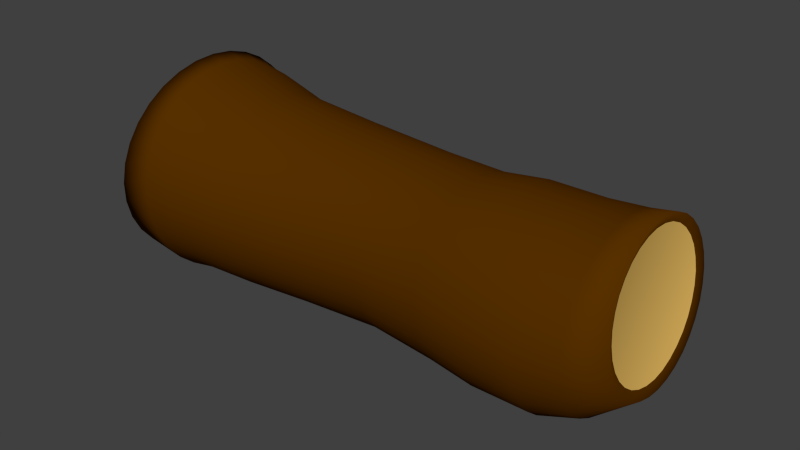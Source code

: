 # Source: Log.blend  (saved by Blender 2.73.0; exported with 4.5.12 LTS)
import bpy
from mathutils import Matrix  # noqa: F401  (used for matrix-valued properties, if any)

bpy.ops.wm.read_factory_settings(use_empty=True)
scene = bpy.context.scene
scene.name = 'Scene'

# ---- collections
col_collection_1 = bpy.data.collections.new('Collection 1'); scene.collection.children.link(col_collection_1)

# ---- materials (node trees are filled in below, after node groups)
mat_material_001 = bpy.data.materials.new('Material.001')
mat_material_001.alpha_threshold = 0.0
mat_material_001.use_transparent_shadow = False
mat_material_001.diffuse_color = (0.0985, 0.03027, 0.0, 1.0)
mat_material_001.roughness = 0.5
mat_material_002 = bpy.data.materials.new('Material.002')
mat_material_002.alpha_threshold = 0.0
mat_material_002.use_transparent_shadow = False
mat_material_002.diffuse_color = (0.8, 0.4991, 0.1215, 1.0)
mat_material_002.roughness = 0.5

# ---- material node trees

# ---- world
world_world = bpy.data.worlds.new('World'); scene.world = world_world
world_world.color = (0.05088, 0.05088, 0.05088)
world_world.use_sun_shadow = False
world_world.sun_shadow_jitter_overblur = 0.0
world_world.cycles.sampling_method = 'MANUAL'
world_world.cycles.sample_map_resolution = 256

# ---- meshes
me_cylinder = bpy.data.meshes.new('Cylinder')
me_cylinder.from_pydata([(0.05052, 1.0, 0.002519), (-0.1592, 1.006, 0.0647), (0.05049, 0.9808, 0.1976), (-0.1339, 0.9853, 0.2595), (0.05047, 0.9239, 0.3852), (-0.1116, 0.9267, 0.4467), (0.05045, 0.8315, 0.5581), (-0.09322, 0.8325, 0.6193), (0.05043, 0.7071, 0.7096), (-0.07933, 0.7063, 0.7706), (0.05041, 0.5556, 0.834), (-0.07054, 0.5529, 0.8947), (0.0504, 0.3827, 0.9264), (-0.06716, 0.3783, 0.9869), (0.05039, 0.1951, 0.9833), (-0.06933, 0.1892, 1.044), (0.05039, -1.936e-07, 1.003), (-0.07697, -0.007225, 1.063), (0.05039, -0.1951, 0.9833), (-0.08978, -0.2034, 1.044), (0.0504, -0.3827, 0.9264), (-0.1073, -0.3917, 0.9868), (0.05041, -0.5556, 0.834), (-0.1288, -0.5649, 0.8945), (0.05043, -0.7071, 0.7096), (-0.1535, -0.7165, 0.7703), (0.05045, -0.8315, 0.5581), (-0.1804, -0.8405, 0.619), (0.05047, -0.9239, 0.3852), (-0.2085, -0.9322, 0.4463), (0.05049, -0.9808, 0.1976), (-0.2367, -0.9881, 0.259), (0.05052, -1.0, 0.002518), (-0.264, -1.006, 0.06427), (0.05054, -0.9808, -0.1926), (-0.2893, -0.9853, -0.1305), (0.05057, -0.9239, -0.3802), (-0.3115, -0.9267, -0.3178), (0.05059, -0.8315, -0.5531), (-0.33, -0.8325, -0.4904), (0.05061, -0.7071, -0.7046), (-0.3439, -0.7063, -0.6416), (0.05062, -0.5556, -0.8289), (-0.3527, -0.5529, -0.7657), (0.05064, -0.3827, -0.9214), (-0.356, -0.3783, -0.858), (0.05064, -0.1951, -0.9783), (-0.3539, -0.1892, -0.9147), (0.05065, 9.653e-07, -0.9975), (-0.3462, 0.007227, -0.9339), (0.05064, 0.1951, -0.9783), (-0.3334, 0.2034, -0.9146), (0.05064, 0.3827, -0.9214), (-0.3159, 0.3917, -0.8578), (0.05062, 0.5556, -0.8289), (-0.2944, 0.5649, -0.7655), (0.05061, 0.7071, -0.7046), (-0.2697, 0.7165, -0.6413), (0.05059, 0.8315, -0.553), (-0.2428, 0.8405, -0.49), (0.05057, 0.9239, -0.3802), (-0.2147, 0.9322, -0.3174), (0.05054, 0.9808, -0.1926), (-0.1864, 0.9881, -0.1301), (0.2897, 0.962, 0.002549), (0.2897, 0.9436, 0.1902), (0.2897, 0.8888, 0.3707), (0.2896, 0.7999, 0.537), (0.2896, 0.6803, 0.6828), (0.2896, 0.5345, 0.8024), (0.2896, 0.3682, 0.8914), (0.2896, 0.1877, 0.9461), (0.2896, -1.786e-07, 0.9646), (0.2896, -0.1877, 0.9461), (0.2896, -0.3682, 0.8914), (0.2896, -0.5345, 0.8024), (0.2896, -0.6803, 0.6828), (0.2896, -0.7999, 0.537), (0.2897, -0.8888, 0.3707), (0.2897, -0.9436, 0.1902), (0.2897, -0.962, 0.002548), (0.2897, -0.9436, -0.1851), (0.2898, -0.8888, -0.3656), (0.2898, -0.7999, -0.5319), (0.2898, -0.6803, -0.6777), (0.2898, -0.5345, -0.7974), (0.2898, -0.3682, -0.8863), (0.2898, -0.1877, -0.941), (0.2898, 9.362e-07, -0.9595), (0.2898, 0.1877, -0.941), (0.2898, 0.3682, -0.8863), (0.2898, 0.5345, -0.7974), (0.2898, 0.6803, -0.6777), (0.2898, 0.7999, -0.5319), (0.2898, 0.8888, -0.3656), (0.2897, 0.9436, -0.1851), (0.7681, 0.8927, -0.0594), (0.7681, 0.8755, 0.1147), (0.768, 0.8247, 0.2822), (0.768, 0.7422, 0.4365), (0.768, 0.6312, 0.5718), (0.768, 0.4959, 0.6828), (0.768, 0.3416, 0.7653), (0.768, 0.1742, 0.8161), (0.768, -1.505e-07, 0.8333), (0.768, -0.1742, 0.8161), (0.768, -0.3416, 0.7653), (0.768, -0.4959, 0.6828), (0.768, -0.6312, 0.5718), (0.768, -0.7422, 0.4365), (0.768, -0.8247, 0.2822), (0.7681, -0.8755, 0.1147), (0.7681, -0.8927, -0.0594), (0.7681, -0.8755, -0.2336), (0.7681, -0.8247, -0.401), (0.7682, -0.7422, -0.5553), (0.7682, -0.6312, -0.6906), (0.7682, -0.4959, -0.8016), (0.7682, -0.3416, -0.8841), (0.7682, -0.1742, -0.9349), (0.7682, 8.839e-07, -0.9521), (0.7682, 0.1742, -0.9349), (0.7682, 0.3416, -0.8841), (0.7682, 0.4959, -0.8016), (0.7682, 0.6312, -0.6906), (0.7682, 0.7422, -0.5553), (0.7681, 0.8247, -0.401), (0.7681, 0.8755, -0.2336), (1.45, 0.8415, -0.05932), (1.45, 0.8254, 0.1049), (1.45, 0.7775, 0.2627), (1.45, 0.6997, 0.4082), (1.45, 0.5951, 0.5357), (1.45, 0.4675, 0.6404), (1.45, 0.322, 0.7182), (1.45, 0.1642, 0.766), (1.45, -1.144e-07, 0.7822), (1.45, -0.1642, 0.766), (1.45, -0.322, 0.7182), (1.45, -0.4675, 0.6404), (1.45, -0.5951, 0.5357), (1.45, -0.6997, 0.4082), (1.45, -0.7775, 0.2627), (1.45, -0.8254, 0.1049), (1.45, -0.8415, -0.05932), (1.45, -0.8254, -0.2235), (1.45, -0.7775, -0.3814), (1.45, -0.6997, -0.5268), (1.45, -0.5951, -0.6544), (1.45, -0.4675, -0.759), (1.45, -0.322, -0.8368), (1.45, -0.1642, -0.8847), (1.45, 8.608e-07, -0.9008), (1.45, 0.1642, -0.8847), (1.45, 0.322, -0.8368), (1.45, 0.4675, -0.759), (1.45, 0.5951, -0.6544), (1.45, 0.6997, -0.5268), (1.45, 0.7775, -0.3814), (1.45, 0.8254, -0.2235), (2.301, 0.7925, -0.05921), (2.301, 0.7773, 0.0954), (2.301, 0.7322, 0.2441), (2.301, 0.6589, 0.3811), (2.301, 0.5604, 0.5012), (2.301, 0.4403, 0.5997), (2.301, 0.3033, 0.673), (2.301, 0.1546, 0.7181), (2.301, -1.007e-07, 0.7333), (2.301, -0.1546, 0.7181), (2.301, -0.3033, 0.673), (2.301, -0.4403, 0.5997), (2.301, -0.5604, 0.5012), (2.301, -0.6589, 0.3811), (2.301, -0.7322, 0.2441), (2.301, -0.7773, 0.0954), (2.301, -0.7925, -0.05921), (2.301, -0.7773, -0.2138), (2.301, -0.7322, -0.3625), (2.301, -0.6589, -0.4995), (2.301, -0.5604, -0.6196), (2.301, -0.4403, -0.7181), (2.301, -0.3033, -0.7914), (2.301, -0.1546, -0.8365), (2.301, 8.177e-07, -0.8517), (2.301, 0.1546, -0.8365), (2.301, 0.3033, -0.7914), (2.301, 0.4403, -0.7181), (2.301, 0.5604, -0.6196), (2.301, 0.6589, -0.4995), (2.301, 0.7322, -0.3625), (2.301, 0.7773, -0.2138), (2.966, 0.7437, -0.05912), (2.966, 0.7282, 0.09797), (2.966, 0.6824, 0.249), (2.966, 0.608, 0.3882), (2.966, 0.5079, 0.5103), (2.966, 0.3858, 0.6104), (2.966, 0.2466, 0.6848), (2.966, 0.09555, 0.7306), (2.966, -0.06154, 0.7461), (2.966, -0.2186, 0.7306), (2.966, -0.3697, 0.6848), (2.966, -0.5089, 0.6104), (2.966, -0.6309, 0.5103), (2.966, -0.7311, 0.3882), (2.966, -0.8055, 0.249), (2.966, -0.8513, 0.09797), (2.966, -0.8668, -0.05912), (2.966, -0.8513, -0.2162), (2.966, -0.8055, -0.3673), (2.966, -0.7311, -0.5065), (2.966, -0.6309, -0.6285), (2.966, -0.5089, -0.7287), (2.966, -0.3697, -0.8031), (2.966, -0.2186, -0.8489), (2.966, -0.06154, -0.8644), (2.966, 0.09556, -0.8489), (2.966, 0.2466, -0.8031), (2.966, 0.3858, -0.7287), (2.966, 0.5079, -0.6285), (2.966, 0.608, -0.5065), (2.966, 0.6824, -0.3673), (2.966, 0.7282, -0.2162), (3.393, 0.7972, -0.05907), (3.393, 0.7807, 0.1085), (3.393, 0.7318, 0.2696), (3.393, 0.6525, 0.418), (3.393, 0.5457, 0.5482), (3.393, 0.4155, 0.6549), (3.393, 0.2671, 0.7343), (3.393, 0.106, 0.7832), (3.393, -0.06154, 0.7997), (3.393, -0.2291, 0.7832), (3.393, -0.3902, 0.7343), (3.393, -0.5386, 0.6549), (3.393, -0.6688, 0.5482), (3.393, -0.7756, 0.418), (3.393, -0.8549, 0.2696), (3.393, -0.9038, 0.1085), (3.393, -0.9203, -0.05907), (3.393, -0.9038, -0.2266), (3.393, -0.8549, -0.3877), (3.393, -0.7756, -0.5362), (3.393, -0.6688, -0.6663), (3.393, -0.5386, -0.7731), (3.393, -0.3902, -0.8524), (3.393, -0.2291, -0.9013), (3.393, -0.06154, -0.9178), (3.393, 0.106, -0.9013), (3.393, 0.2671, -0.8524), (3.393, 0.4156, -0.7731), (3.393, 0.5457, -0.6663), (3.393, 0.6525, -0.5362), (3.393, 0.7318, -0.3877), (3.393, 0.7807, -0.2266), (3.907, 0.7972, -0.059), (3.907, 0.7807, 0.1085), (3.907, 0.7318, 0.2696), (3.907, 0.6525, 0.4181), (3.907, 0.5457, 0.5482), (3.907, 0.4155, 0.655), (3.907, 0.2671, 0.7344), (3.907, 0.106, 0.7832), (3.907, -0.06154, 0.7997), (3.907, -0.2291, 0.7832), (3.907, -0.3902, 0.7344), (3.907, -0.5386, 0.655), (3.907, -0.6688, 0.5482), (3.907, -0.7756, 0.4181), (3.907, -0.8549, 0.2696), (3.907, -0.9038, 0.1085), (3.907, -0.9203, -0.059), (3.907, -0.9038, -0.2265), (3.907, -0.8549, -0.3876), (3.907, -0.7756, -0.5361), (3.907, -0.6688, -0.6662), (3.907, -0.5386, -0.773), (3.907, -0.3902, -0.8524), (3.907, -0.2291, -0.9012), (3.907, -0.06154, -0.9177), (3.907, 0.106, -0.9012), (3.907, 0.2671, -0.8524), (3.907, 0.4156, -0.773), (3.907, 0.5457, -0.6662), (3.907, 0.6525, -0.5361), (3.907, 0.7318, -0.3876), (3.907, 0.7807, -0.2265), (4.258, 0.7497, 0.02368), (4.258, 0.7341, 0.1819), (4.258, 0.6879, 0.3341), (4.258, 0.613, 0.4744), (4.258, 0.5121, 0.5973), (4.258, 0.3891, 0.6982), (4.258, 0.2489, 0.7731), (4.258, 0.09672, 0.8193), (4.258, -0.06154, 0.8349), (4.258, -0.2198, 0.8193), (4.258, -0.372, 0.7731), (4.258, -0.5122, 0.6982), (4.258, -0.6352, 0.5973), (4.258, -0.736, 0.4744), (4.258, -0.811, 0.3341), (4.258, -0.8572, 0.1819), (4.258, -0.8728, 0.02368), (4.258, -0.8572, -0.1346), (4.258, -0.811, -0.2868), (4.258, -0.736, -0.427), (4.258, -0.6352, -0.5499), (4.258, -0.5122, -0.6508), (4.258, -0.372, -0.7258), (4.258, -0.2198, -0.7719), (4.258, -0.06154, -0.7875), (4.258, 0.09672, -0.7719), (4.258, 0.2489, -0.7258), (4.258, 0.3891, -0.6508), (4.258, 0.5121, -0.5499), (4.258, 0.613, -0.427), (4.258, 0.6879, -0.2868), (4.258, 0.7341, -0.1346), (4.558, 0.6328, 0.2268), (4.547, 0.614, 0.3613), (4.537, 0.5693, 0.4896), (4.529, 0.5003, 0.6067), (4.521, 0.4097, 0.7082), (4.515, 0.301, 0.7901), (4.511, 0.1784, 0.8493), (4.508, 0.04653, 0.8835), (4.508, -0.08947, 0.8914), (4.51, -0.2244, 0.8727), (4.514, -0.3531, 0.8281), (4.52, -0.4705, 0.7594), (4.527, -0.5723, 0.6691), (4.536, -0.6544, 0.5607), (4.546, -0.7137, 0.4385), (4.556, -0.748, 0.307), (4.567, -0.7559, 0.1715), (4.577, -0.7371, 0.03693), (4.587, -0.6924, -0.09136), (4.596, -0.6234, -0.2085), (4.604, -0.5328, -0.31), (4.61, -0.4241, -0.3919), (4.614, -0.3015, -0.451), (4.616, -0.1696, -0.4853), (4.616, -0.03361, -0.4932), (4.614, 0.1013, -0.4745), (4.61, 0.23, -0.4299), (4.605, 0.3475, -0.3611), (4.597, 0.4492, -0.2708), (4.588, 0.5313, -0.1625), (4.579, 0.5907, -0.04025), (4.568, 0.6249, 0.09119), (-0.121, 0.9385, 0.07913), (-0.09756, 0.9193, 0.2597), (-0.07691, 0.8649, 0.4334), (-0.05982, 0.7775, 0.5934), (-0.04695, 0.6605, 0.7337), (-0.03879, 0.5183, 0.8488), (-0.03566, 0.3564, 0.9343), (-0.03767, 0.181, 0.987), (-0.04476, -0.001139, 1.005), (-0.05664, -0.183, 0.9869), (-0.07286, -0.3576, 0.9342), (-0.0928, -0.5183, 0.8486), (-0.1157, -0.6589, 0.7334), (-0.1407, -0.7739, 0.5931), (-0.1667, -0.8589, 0.433), (-0.1929, -0.9108, 0.2593), (-0.2182, -0.9274, 0.07873), (-0.2416, -0.9081, -0.1019), (-0.2623, -0.8538, -0.2755), (-0.2794, -0.7664, -0.4356), (-0.2922, -0.6494, -0.5759), (-0.3004, -0.5072, -0.691), (-0.3035, -0.3453, -0.7765), (-0.3015, -0.1699, -0.8291), (-0.2944, 0.01226, -0.8469), (-0.2826, 0.1941, -0.829), (-0.2663, 0.3688, -0.7763), (-0.2464, 0.5294, -0.6907), (-0.2235, 0.67, -0.5756), (-0.1985, 0.785, -0.4353), (-0.1725, 0.8701, -0.2752), (-0.1463, 0.9219, -0.1015), (4.529, 0.5545, 0.2237), (4.519, 0.5378, 0.343), (4.511, 0.4981, 0.4568), (4.503, 0.4369, 0.5608), (4.496, 0.3566, 0.6508), (4.491, 0.2601, 0.7234), (4.487, 0.1513, 0.776), (4.485, 0.03435, 0.8063), (4.485, -0.08632, 0.8133), (4.487, -0.206, 0.7967), (4.49, -0.3202, 0.7572), (4.495, -0.4244, 0.6962), (4.502, -0.5147, 0.6161), (4.509, -0.5875, 0.5199), (4.518, -0.6402, 0.4115), (4.527, -0.6706, 0.2949), (4.537, -0.6776, 0.1746), (4.546, -0.6609, 0.05522), (4.555, -0.6212, -0.0586), (4.563, -0.56, -0.1625), (4.569, -0.4796, -0.2525), (4.575, -0.3832, -0.3252), (4.578, -0.2744, -0.3777), (4.58, -0.1574, -0.4081), (4.581, -0.03676, -0.4151), (4.579, 0.08295, -0.3985), (4.575, 0.1971, -0.3589), (4.57, 0.3013, -0.2979), (4.564, 0.3916, -0.2178), (4.556, 0.4645, -0.1217), (4.547, 0.5171, -0.01325), (4.538, 0.5475, 0.1034)], [], [(0, 1, 3, 2), (2, 3, 5, 4), (4, 5, 7, 6), (6, 7, 9, 8), (8, 9, 11, 10), (10, 11, 13, 12), (12, 13, 15, 14), (14, 15, 17, 16), (16, 17, 19, 18), (18, 19, 21, 20), (20, 21, 23, 22), (22, 23, 25, 24), (24, 25, 27, 26), (26, 27, 29, 28), (28, 29, 31, 30), (30, 31, 33, 32), (32, 33, 35, 34), (34, 35, 37, 36), (36, 37, 39, 38), (38, 39, 41, 40), (40, 41, 43, 42), (42, 43, 45, 44), (44, 45, 47, 46), (46, 47, 49, 48), (48, 49, 51, 50), (50, 51, 53, 52), (52, 53, 55, 54), (54, 55, 57, 56), (56, 57, 59, 58), (58, 59, 61, 60), (53, 51, 377, 378), (62, 63, 1, 0), (60, 61, 63, 62), (58, 60, 94, 93), (89, 90, 122, 121), (36, 38, 83, 82), (0, 2, 65, 64), (14, 16, 72, 71), (42, 44, 86, 85), (20, 22, 75, 74), (48, 50, 89, 88), (4, 6, 67, 66), (26, 28, 78, 77), (54, 56, 92, 91), (32, 34, 81, 80), (10, 12, 70, 69), (60, 62, 95, 94), (38, 40, 84, 83), (16, 18, 73, 72), (44, 46, 87, 86), (22, 24, 76, 75), (50, 52, 90, 89), (6, 8, 68, 67), (28, 30, 79, 78), (56, 58, 93, 92), (34, 36, 82, 81), (12, 14, 71, 70), (62, 0, 64, 95), (40, 42, 85, 84), (18, 20, 74, 73), (46, 48, 88, 87), (2, 4, 66, 65), (24, 26, 77, 76), (52, 54, 91, 90), (8, 10, 69, 68), (30, 32, 80, 79), (123, 124, 156, 155), (67, 68, 100, 99), (78, 79, 111, 110), (87, 88, 120, 119), (65, 66, 98, 97), (76, 77, 109, 108), (85, 86, 118, 117), (74, 75, 107, 106), (94, 95, 127, 126), (83, 84, 116, 115), (72, 73, 105, 104), (92, 93, 125, 124), (81, 82, 114, 113), (70, 71, 103, 102), (90, 91, 123, 122), (68, 69, 101, 100), (79, 80, 112, 111), (88, 89, 121, 120), (66, 67, 99, 98), (77, 78, 110, 109), (86, 87, 119, 118), (64, 65, 97, 96), (75, 76, 108, 107), (95, 64, 96, 127), (84, 85, 117, 116), (73, 74, 106, 105), (93, 94, 126, 125), (82, 83, 115, 114), (71, 72, 104, 103), (91, 92, 124, 123), (80, 81, 113, 112), (69, 70, 102, 101), (157, 158, 190, 189), (112, 113, 145, 144), (101, 102, 134, 133), (121, 122, 154, 153), (99, 100, 132, 131), (110, 111, 143, 142), (119, 120, 152, 151), (97, 98, 130, 129), (108, 109, 141, 140), (117, 118, 150, 149), (106, 107, 139, 138), (126, 127, 159, 158), (115, 116, 148, 147), (104, 105, 137, 136), (124, 125, 157, 156), (113, 114, 146, 145), (102, 103, 135, 134), (122, 123, 155, 154), (100, 101, 133, 132), (111, 112, 144, 143), (120, 121, 153, 152), (98, 99, 131, 130), (109, 110, 142, 141), (118, 119, 151, 150), (96, 97, 129, 128), (107, 108, 140, 139), (127, 96, 128, 159), (116, 117, 149, 148), (105, 106, 138, 137), (125, 126, 158, 157), (114, 115, 147, 146), (103, 104, 136, 135), (191, 160, 192, 223), (146, 147, 179, 178), (135, 136, 168, 167), (155, 156, 188, 187), (144, 145, 177, 176), (133, 134, 166, 165), (153, 154, 186, 185), (131, 132, 164, 163), (142, 143, 175, 174), (151, 152, 184, 183), (129, 130, 162, 161), (140, 141, 173, 172), (149, 150, 182, 181), (138, 139, 171, 170), (158, 159, 191, 190), (147, 148, 180, 179), (136, 137, 169, 168), (156, 157, 189, 188), (145, 146, 178, 177), (134, 135, 167, 166), (154, 155, 187, 186), (132, 133, 165, 164), (143, 144, 176, 175), (152, 153, 185, 184), (130, 131, 163, 162), (141, 142, 174, 173), (150, 151, 183, 182), (128, 129, 161, 160), (139, 140, 172, 171), (159, 128, 160, 191), (148, 149, 181, 180), (137, 138, 170, 169), (214, 215, 247, 246), (180, 181, 213, 212), (169, 170, 202, 201), (189, 190, 222, 221), (178, 179, 211, 210), (167, 168, 200, 199), (187, 188, 220, 219), (176, 177, 209, 208), (165, 166, 198, 197), (185, 186, 218, 217), (163, 164, 196, 195), (174, 175, 207, 206), (183, 184, 216, 215), (161, 162, 194, 193), (172, 173, 205, 204), (181, 182, 214, 213), (170, 171, 203, 202), (190, 191, 223, 222), (179, 180, 212, 211), (168, 169, 201, 200), (188, 189, 221, 220), (177, 178, 210, 209), (166, 167, 199, 198), (186, 187, 219, 218), (164, 165, 197, 196), (175, 176, 208, 207), (184, 185, 217, 216), (162, 163, 195, 194), (173, 174, 206, 205), (182, 183, 215, 214), (160, 161, 193, 192), (171, 172, 204, 203), (248, 249, 281, 280), (192, 193, 225, 224), (203, 204, 236, 235), (223, 192, 224, 255), (212, 213, 245, 244), (201, 202, 234, 233), (221, 222, 254, 253), (210, 211, 243, 242), (199, 200, 232, 231), (219, 220, 252, 251), (208, 209, 241, 240), (197, 198, 230, 229), (217, 218, 250, 249), (195, 196, 228, 227), (206, 207, 239, 238), (215, 216, 248, 247), (193, 194, 226, 225), (204, 205, 237, 236), (213, 214, 246, 245), (202, 203, 235, 234), (222, 223, 255, 254), (211, 212, 244, 243), (200, 201, 233, 232), (220, 221, 253, 252), (209, 210, 242, 241), (198, 199, 231, 230), (218, 219, 251, 250), (196, 197, 229, 228), (207, 208, 240, 239), (216, 217, 249, 248), (194, 195, 227, 226), (205, 206, 238, 237), (282, 283, 315, 314), (226, 227, 259, 258), (237, 238, 270, 269), (246, 247, 279, 278), (224, 225, 257, 256), (235, 236, 268, 267), (255, 224, 256, 287), (244, 245, 277, 276), (233, 234, 266, 265), (253, 254, 286, 285), (242, 243, 275, 274), (231, 232, 264, 263), (251, 252, 284, 283), (240, 241, 273, 272), (229, 230, 262, 261), (249, 250, 282, 281), (227, 228, 260, 259), (238, 239, 271, 270), (247, 248, 280, 279), (225, 226, 258, 257), (236, 237, 269, 268), (245, 246, 278, 277), (234, 235, 267, 266), (254, 255, 287, 286), (243, 244, 276, 275), (232, 233, 265, 264), (252, 253, 285, 284), (241, 242, 274, 273), (230, 231, 263, 262), (250, 251, 283, 282), (228, 229, 261, 260), (239, 240, 272, 271), (316, 317, 349, 348), (260, 261, 293, 292), (271, 272, 304, 303), (280, 281, 313, 312), (258, 259, 291, 290), (269, 270, 302, 301), (278, 279, 311, 310), (256, 257, 289, 288), (267, 268, 300, 299), (287, 256, 288, 319), (276, 277, 309, 308), (265, 266, 298, 297), (285, 286, 318, 317), (274, 275, 307, 306), (263, 264, 296, 295), (283, 284, 316, 315), (272, 273, 305, 304), (261, 262, 294, 293), (281, 282, 314, 313), (259, 260, 292, 291), (270, 271, 303, 302), (279, 280, 312, 311), (257, 258, 290, 289), (268, 269, 301, 300), (277, 278, 310, 309), (266, 267, 299, 298), (286, 287, 319, 318), (275, 276, 308, 307), (264, 265, 297, 296), (284, 285, 317, 316), (273, 274, 306, 305), (262, 263, 295, 294), (350, 351, 415, 414), (305, 306, 338, 337), (294, 295, 327, 326), (314, 315, 347, 346), (292, 293, 325, 324), (303, 304, 336, 335), (312, 313, 345, 344), (290, 291, 323, 322), (301, 302, 334, 333), (310, 311, 343, 342), (288, 289, 321, 320), (299, 300, 332, 331), (319, 288, 320, 351), (308, 309, 341, 340), (297, 298, 330, 329), (317, 318, 350, 349), (306, 307, 339, 338), (295, 296, 328, 327), (315, 316, 348, 347), (304, 305, 337, 336), (293, 294, 326, 325), (313, 314, 346, 345), (291, 292, 324, 323), (302, 303, 335, 334), (311, 312, 344, 343), (289, 290, 322, 321), (300, 301, 333, 332), (309, 310, 342, 341), (298, 299, 331, 330), (318, 319, 351, 350), (307, 308, 340, 339), (296, 297, 329, 328), (353, 352, 383, 382, 381, 380, 379, 378, 377, 376, 375, 374, 373, 372, 371, 370, 369, 368, 367, 366, 365, 364, 363, 362, 361, 360, 359, 358, 357, 356, 355, 354), (9, 7, 355, 356), (31, 29, 366, 367), (59, 57, 380, 381), (37, 35, 369, 370), (15, 13, 358, 359), (1, 63, 383, 352), (43, 41, 372, 373), (21, 19, 361, 362), (49, 47, 375, 376), (5, 3, 353, 354), (27, 25, 364, 365), (55, 53, 378, 379), (11, 9, 356, 357), (33, 31, 367, 368), (61, 59, 381, 382), (39, 37, 370, 371), (3, 1, 352, 353), (17, 15, 359, 360), (45, 43, 373, 374), (23, 21, 362, 363), (51, 49, 376, 377), (7, 5, 354, 355), (29, 27, 365, 366), (57, 55, 379, 380), (35, 33, 368, 369), (13, 11, 357, 358), (63, 61, 382, 383), (41, 39, 371, 372), (19, 17, 360, 361), (47, 45, 374, 375), (25, 23, 363, 364), (384, 385, 386, 387, 388, 389, 390, 391, 392, 393, 394, 395, 396, 397, 398, 399, 400, 401, 402, 403, 404, 405, 406, 407, 408, 409, 410, 411, 412, 413, 414, 415), (339, 340, 404, 403), (328, 329, 393, 392), (348, 349, 413, 412), (337, 338, 402, 401), (326, 327, 391, 390), (346, 347, 411, 410), (324, 325, 389, 388), (335, 336, 400, 399), (344, 345, 409, 408), (322, 323, 387, 386), (333, 334, 398, 397), (342, 343, 407, 406), (320, 321, 385, 384), (331, 332, 396, 395), (351, 320, 384, 415), (340, 341, 405, 404), (329, 330, 394, 393), (349, 350, 414, 413), (338, 339, 403, 402), (327, 328, 392, 391), (347, 348, 412, 411), (336, 337, 401, 400), (325, 326, 390, 389), (345, 346, 410, 409), (323, 324, 388, 387), (334, 335, 399, 398), (343, 344, 408, 407), (321, 322, 386, 385), (332, 333, 397, 396), (341, 342, 406, 405), (330, 331, 395, 394)])
me_cylinder.polygons.foreach_set('use_smooth', [True] * 386)
me_cylinder.polygons.foreach_set('material_index', [0, 0, 0, 0, 0, 0, 0, 0, 0, 0, 0, 0, 0, 0, 0, 0, 0, 0, 0, 0, 0, 0, 0, 0, 0, 0, 0, 0, 0, 0, 0, 0, 0, 0, 0, 0, 0, 0, 0, 0, 0, 0, 0, 0, 0, 0, 0, 0, 0, 0, 0, 0, 0, 0, 0, 0, 0, 0, 0, 0, 0, 0, 0, 0, 0, 0, 0, 0, 0, 0, 0, 0, 0, 0, 0, 0, 0, 0, 0, 0, 0, 0, 0, 0, 0, 0, 0, 0, 0, 0, 0, 0, 0, 0, 0, 0, 0, 0, 0, 0, 0, 0, 0, 0, 0, 0, 0, 0, 0, 0, 0, 0, 0, 0, 0, 0, 0, 0, 0, 0, 0, 0, 0, 0, 0, 0, 0, 0, 0, 0, 0, 0, 0, 0, 0, 0, 0, 0, 0, 0, 0, 0, 0, 0, 0, 0, 0, 0, 0, 0, 0, 0, 0, 0, 0, 0, 0, 0, 0, 0, 0, 0, 0, 0, 0, 0, 0, 0, 0, 0, 0, 0, 0, 0, 0, 0, 0, 0, 0, 0, 0, 0, 0, 0, 0, 0, 0, 0, 0, 0, 0, 0, 0, 0, 0, 0, 0, 0, 0, 0, 0, 0, 0, 0, 0, 0, 0, 0, 0, 0, 0, 0, 0, 0, 0, 0, 0, 0, 0, 0, 0, 0, 0, 0, 0, 0, 0, 0, 0, 0, 0, 0, 0, 0, 0, 0, 0, 0, 0, 0, 0, 0, 0, 0, 0, 0, 0, 0, 0, 0, 0, 0, 0, 0, 0, 0, 0, 0, 0, 0, 0, 0, 0, 0, 0, 0, 0, 0, 0, 0, 0, 0, 0, 0, 0, 0, 0, 0, 0, 0, 0, 0, 0, 0, 0, 0, 0, 0, 0, 0, 0, 0, 0, 0, 0, 0, 0, 0, 0, 0, 0, 0, 0, 0, 0, 0, 0, 0, 0, 0, 0, 0, 0, 0, 0, 0, 0, 0, 0, 0, 0, 0, 1, 0, 0, 0, 0, 0, 0, 0, 0, 0, 0, 0, 0, 0, 0, 0, 0, 0, 0, 0, 0, 0, 0, 0, 0, 0, 0, 0, 0, 0, 0, 0, 1, 0, 0, 0, 0, 0, 0, 0, 0, 0, 0, 0, 0, 0, 0, 0, 0, 0, 0, 0, 0, 0, 0, 0, 0, 0, 0, 0, 0, 0, 0, 0])
me_cylinder.materials.append(mat_material_001)
me_cylinder.materials.append(mat_material_002)
me_cylinder.use_remesh_preserve_volume = False
me_cylinder.use_remesh_preserve_attributes = False
me_cylinder.use_mirror_vertex_groups = False
me_cylinder.update()

# ---- objects
ob_cylinder = bpy.data.objects.new('Cylinder', me_cylinder)

# ---- transforms, parenting, visibility, modifiers, constraints
ob_cylinder.location = (0.0, 0.0, 0.0)
ob_cylinder.lineart.crease_threshold = 0.0

# ---- collection membership
col_collection_1.objects.link(ob_cylinder)

# ---- scene / render settings (as saved in the file)
scene.frame_start = 1; scene.frame_end = 250; scene.frame_set(1)
scene.render.engine = 'BLENDER_EEVEE_NEXT'
scene.render.resolution_percentage = 50
scene.render.dither_intensity = 0.0
scene.cycles.use_denoising = False
scene.cycles.samples = 10
scene.cycles.sampling_pattern = 'TABULATED_SOBOL'
scene.cycles.light_sampling_threshold = 0.0
scene.cycles.use_adaptive_sampling = False
scene.cycles.use_light_tree = False
scene.cycles.blur_glossy = 0.0
scene.cycles.pixel_filter_type = 'GAUSSIAN'
scene.cycles.sample_clamp_indirect = 0.0
scene.view_settings.view_transform = 'Standard'
bpy.context.view_layer.update()

# ---- added for rendering (the .blend has no active camera and no usable light): camera, sun
cam_auto = bpy.data.cameras.new('AutoCamera')
cam_auto.lens = 50.0
cam_auto.sensor_width = 36.0
cam_auto.clip_end = 1000.0
ob_auto_camera = bpy.data.objects.new('AutoCamera', cam_auto)
scene.collection.objects.link(ob_auto_camera)
ob_auto_camera.location = (7.44635, -6.37956, 4.28572)
ob_auto_camera.rotation_euler = (1.09748, -7.21219e-08, 0.694738)
scene.camera = ob_auto_camera
light_auto_sun = bpy.data.lights.new('AutoSun', 'SUN')
light_auto_sun.energy = 3.0
light_auto_sun.angle = 0.0523599
ob_auto_sun = bpy.data.objects.new('AutoSun', light_auto_sun)
scene.collection.objects.link(ob_auto_sun)
ob_auto_sun.rotation_euler = (0.872665, 0.174533, 0.523599)
bpy.context.view_layer.update()
